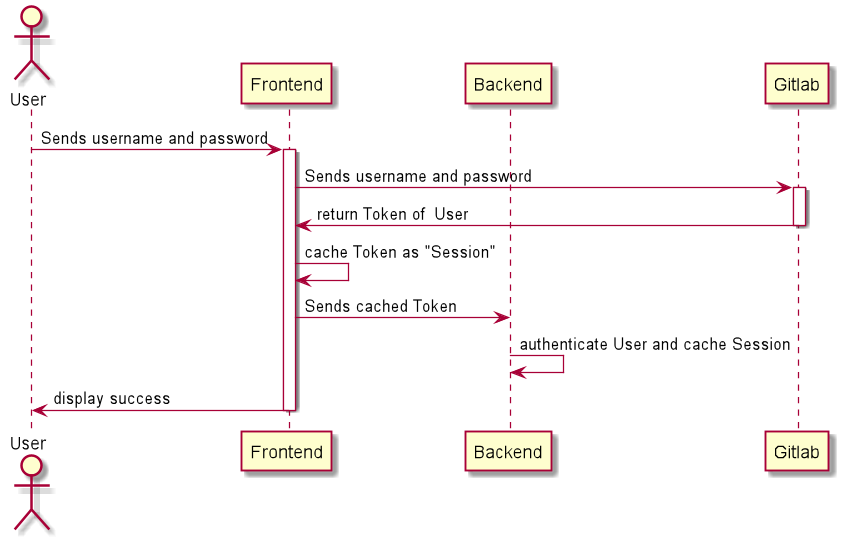

The diagram above was rendered by PlantUML. Its source (embedded in the PNG):
@startuml
actor User
participant Frontend
participant Backend
participant Gitlab

User -> Frontend: Sends username and password
activate Frontend
Frontend -> Gitlab: Sends username and password
activate Gitlab
Frontend <- Gitlab: return Token of  User
deactivate Gitlab
Frontend -> Frontend: cache Token as "Session"
Frontend -> Backend: Sends cached Token
Backend -> Backend: authenticate User and cache Session
User <- Frontend: display success
deactivate Frontend
@enduml